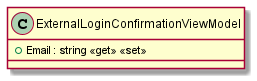

The diagram above was rendered by PlantUML. Its source (embedded in the PNG):
@startuml
class ExternalLoginConfirmationViewModel {
    + Email : string <<get>> <<set>>
}
@enduml